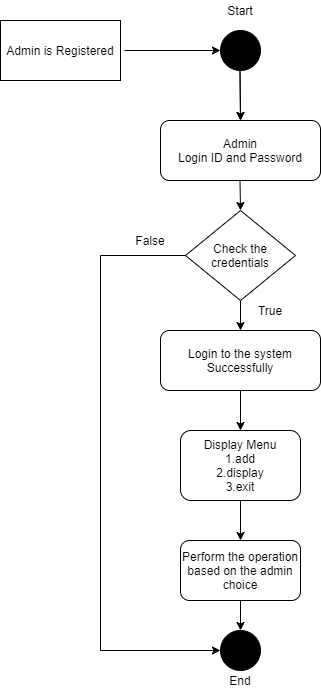

The diagram above was exported from draw.io. Its source (the exported page's mxGraphModel, read from the mxfile embedded in the PNG):
<mxGraphModel dx="868" dy="425" grid="1" gridSize="10" guides="1" tooltips="1" connect="1" arrows="1" fold="1" page="1" pageScale="1" pageWidth="827" pageHeight="1169" math="0" shadow="0">
  <root>
    <mxCell id="0" />
    <mxCell id="1" parent="0" />
    <mxCell id="xkpM_MGt5aBGfjuNXOQm-1" value="Admin is Registered" style="rounded=0;whiteSpace=wrap;html=1;" vertex="1" parent="1">
      <mxGeometry x="110" y="20" width="120" height="60" as="geometry" />
    </mxCell>
    <mxCell id="xkpM_MGt5aBGfjuNXOQm-2" value="Admin&lt;br&gt;Login ID and Password" style="rounded=1;whiteSpace=wrap;html=1;" vertex="1" parent="1">
      <mxGeometry x="270" y="120" width="160" height="60" as="geometry" />
    </mxCell>
    <mxCell id="xkpM_MGt5aBGfjuNXOQm-3" value="" style="ellipse;whiteSpace=wrap;html=1;aspect=fixed;fillColor=#000000;" vertex="1" parent="1">
      <mxGeometry x="330" y="30" width="40" height="40" as="geometry" />
    </mxCell>
    <mxCell id="xkpM_MGt5aBGfjuNXOQm-4" value="Start" style="text;html=1;strokeColor=none;fillColor=none;align=center;verticalAlign=middle;whiteSpace=wrap;rounded=0;" vertex="1" parent="1">
      <mxGeometry x="330" width="40" height="20" as="geometry" />
    </mxCell>
    <mxCell id="xkpM_MGt5aBGfjuNXOQm-16" value="" style="edgeStyle=orthogonalEdgeStyle;rounded=0;orthogonalLoop=1;jettySize=auto;html=1;" edge="1" parent="1" source="xkpM_MGt5aBGfjuNXOQm-5" target="xkpM_MGt5aBGfjuNXOQm-6">
      <mxGeometry relative="1" as="geometry" />
    </mxCell>
    <mxCell id="xkpM_MGt5aBGfjuNXOQm-23" value="" style="edgeStyle=orthogonalEdgeStyle;rounded=0;orthogonalLoop=1;jettySize=auto;html=1;entryX=0;entryY=0.5;entryDx=0;entryDy=0;" edge="1" parent="1" source="xkpM_MGt5aBGfjuNXOQm-5" target="xkpM_MGt5aBGfjuNXOQm-10">
      <mxGeometry relative="1" as="geometry">
        <mxPoint x="150" y="680" as="targetPoint" />
        <Array as="points">
          <mxPoint x="210" y="255" />
          <mxPoint x="210" y="650" />
        </Array>
      </mxGeometry>
    </mxCell>
    <mxCell id="xkpM_MGt5aBGfjuNXOQm-5" value="Check the credentials" style="rhombus;whiteSpace=wrap;html=1;fillColor=#FFFFFF;" vertex="1" parent="1">
      <mxGeometry x="295" y="210" width="110" height="90" as="geometry" />
    </mxCell>
    <mxCell id="xkpM_MGt5aBGfjuNXOQm-17" value="" style="edgeStyle=orthogonalEdgeStyle;rounded=0;orthogonalLoop=1;jettySize=auto;html=1;" edge="1" parent="1" source="xkpM_MGt5aBGfjuNXOQm-6" target="xkpM_MGt5aBGfjuNXOQm-7">
      <mxGeometry relative="1" as="geometry" />
    </mxCell>
    <mxCell id="xkpM_MGt5aBGfjuNXOQm-6" value="Login to the system Successfully" style="rounded=1;whiteSpace=wrap;html=1;fillColor=#FFFFFF;" vertex="1" parent="1">
      <mxGeometry x="270" y="330" width="160" height="60" as="geometry" />
    </mxCell>
    <mxCell id="xkpM_MGt5aBGfjuNXOQm-18" value="" style="edgeStyle=orthogonalEdgeStyle;rounded=0;orthogonalLoop=1;jettySize=auto;html=1;" edge="1" parent="1" source="xkpM_MGt5aBGfjuNXOQm-7" target="xkpM_MGt5aBGfjuNXOQm-8">
      <mxGeometry relative="1" as="geometry" />
    </mxCell>
    <mxCell id="xkpM_MGt5aBGfjuNXOQm-7" value="Display Menu&lt;br&gt;1.add&lt;br&gt;2.display&lt;br&gt;3.exit" style="rounded=1;whiteSpace=wrap;html=1;fillColor=#FFFFFF;" vertex="1" parent="1">
      <mxGeometry x="290" y="430" width="120" height="70" as="geometry" />
    </mxCell>
    <mxCell id="xkpM_MGt5aBGfjuNXOQm-19" value="" style="edgeStyle=orthogonalEdgeStyle;rounded=0;orthogonalLoop=1;jettySize=auto;html=1;" edge="1" parent="1" source="xkpM_MGt5aBGfjuNXOQm-8" target="xkpM_MGt5aBGfjuNXOQm-10">
      <mxGeometry relative="1" as="geometry" />
    </mxCell>
    <mxCell id="xkpM_MGt5aBGfjuNXOQm-8" value="Perform the operation based on the admin choice" style="rounded=1;whiteSpace=wrap;html=1;fillColor=#FFFFFF;" vertex="1" parent="1">
      <mxGeometry x="290" y="540" width="120" height="60" as="geometry" />
    </mxCell>
    <mxCell id="xkpM_MGt5aBGfjuNXOQm-10" value="" style="ellipse;whiteSpace=wrap;html=1;aspect=fixed;fillColor=#000000;" vertex="1" parent="1">
      <mxGeometry x="330" y="630" width="40" height="40" as="geometry" />
    </mxCell>
    <mxCell id="xkpM_MGt5aBGfjuNXOQm-11" value="" style="endArrow=classic;html=1;entryX=0;entryY=0.5;entryDx=0;entryDy=0;" edge="1" parent="1" target="xkpM_MGt5aBGfjuNXOQm-3">
      <mxGeometry width="50" height="50" relative="1" as="geometry">
        <mxPoint x="234" y="50" as="sourcePoint" />
        <mxPoint x="300" y="20" as="targetPoint" />
      </mxGeometry>
    </mxCell>
    <mxCell id="xkpM_MGt5aBGfjuNXOQm-12" value="" style="endArrow=classic;html=1;" edge="1" parent="1">
      <mxGeometry width="50" height="50" relative="1" as="geometry">
        <mxPoint x="349.5" y="70" as="sourcePoint" />
        <mxPoint x="350" y="120" as="targetPoint" />
      </mxGeometry>
    </mxCell>
    <mxCell id="xkpM_MGt5aBGfjuNXOQm-14" value="" style="endArrow=classic;html=1;" edge="1" parent="1">
      <mxGeometry width="50" height="50" relative="1" as="geometry">
        <mxPoint x="349.5" y="70" as="sourcePoint" />
        <mxPoint x="350" y="120" as="targetPoint" />
      </mxGeometry>
    </mxCell>
    <mxCell id="xkpM_MGt5aBGfjuNXOQm-15" value="" style="endArrow=classic;html=1;" edge="1" parent="1">
      <mxGeometry width="50" height="50" relative="1" as="geometry">
        <mxPoint x="349.5" y="180" as="sourcePoint" />
        <mxPoint x="350" y="210" as="targetPoint" />
      </mxGeometry>
    </mxCell>
    <mxCell id="xkpM_MGt5aBGfjuNXOQm-20" value="End" style="text;html=1;strokeColor=none;fillColor=none;align=center;verticalAlign=middle;whiteSpace=wrap;rounded=0;" vertex="1" parent="1">
      <mxGeometry x="330" y="670" width="40" height="20" as="geometry" />
    </mxCell>
    <mxCell id="xkpM_MGt5aBGfjuNXOQm-26" value="False" style="text;html=1;strokeColor=none;fillColor=none;align=center;verticalAlign=middle;whiteSpace=wrap;rounded=0;" vertex="1" parent="1">
      <mxGeometry x="240" y="230" width="40" height="20" as="geometry" />
    </mxCell>
    <mxCell id="xkpM_MGt5aBGfjuNXOQm-27" value="True" style="text;html=1;strokeColor=none;fillColor=none;align=center;verticalAlign=middle;whiteSpace=wrap;rounded=0;" vertex="1" parent="1">
      <mxGeometry x="360" y="300" width="40" height="20" as="geometry" />
    </mxCell>
  </root>
</mxGraphModel>